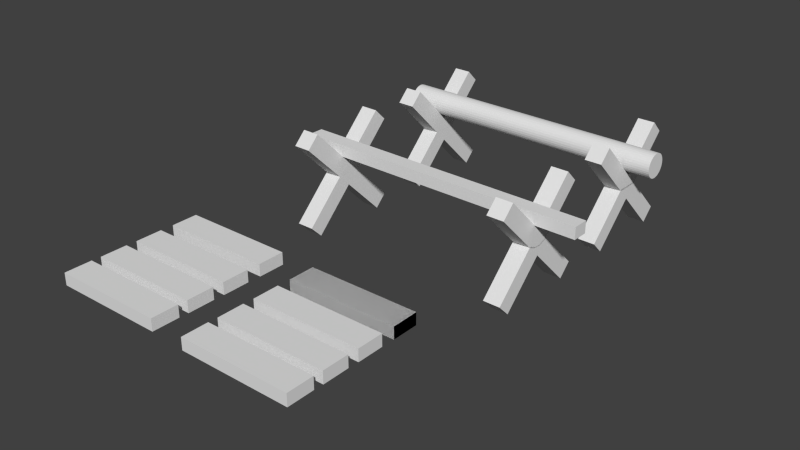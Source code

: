 # Source: UnderConstruction_Barracks.blend  (saved by Blender 2.76.0; exported with 4.5.12 LTS)
import bpy
from mathutils import Matrix  # noqa: F401  (used for matrix-valued properties, if any)

bpy.ops.wm.read_factory_settings(use_empty=True)
scene = bpy.context.scene
scene.name = 'Scene'

# ---- collections
col_collection_1 = bpy.data.collections.new('Collection 1'); scene.collection.children.link(col_collection_1)

# ---- materials (node trees are filled in below, after node groups)
mat_wood_1 = bpy.data.materials.new('Wood_1')
mat_wood_1.alpha_threshold = 0.0
mat_wood_1.use_transparent_shadow = False
mat_wood_1.roughness = 0.5
mat_metal = bpy.data.materials.new('metal')
mat_metal.alpha_threshold = 0.0
mat_metal.use_transparent_shadow = False
mat_metal.roughness = 0.5
mat_metal_base = bpy.data.materials.new('metal base')
mat_metal_base.alpha_threshold = 0.0
mat_metal_base.use_transparent_shadow = False
mat_metal_base.roughness = 0.5
mat_wood = bpy.data.materials.new('wood')
mat_wood.alpha_threshold = 0.0
mat_wood.use_transparent_shadow = False
mat_wood.roughness = 0.5
mat_aspas_1 = bpy.data.materials.new('Aspas 1')
mat_aspas_1.alpha_threshold = 0.0
mat_aspas_1.use_transparent_shadow = False
mat_aspas_1.roughness = 0.5

# ---- material node trees

# ---- world
world_world = bpy.data.worlds.new('World'); scene.world = world_world
world_world.color = (0.05088, 0.05088, 0.05088)
world_world.use_sun_shadow = False
world_world.sun_shadow_jitter_overblur = 0.0
world_world.cycles.sampling_method = 'MANUAL'
world_world.cycles.sample_map_resolution = 256

# ---- meshes
me_cube_006 = bpy.data.meshes.new('Cube.006')
me_cube_006.from_pydata([(-2.82, 3.394, 35.49), (-2.82, 4.288, 35.49), (-2.82, 3.394, 31.02), (-2.82, 4.288, 31.02), (-0.8199, 3.394, 35.49), (-0.8199, 4.288, 35.49), (-0.8199, 3.394, 31.02), (-0.8199, 4.288, 31.02), (-5.502, 3.394, 35.11), (-5.502, 4.288, 35.11), (-5.502, 3.394, 30.63), (-5.502, 4.288, 30.63), (-3.502, 3.394, 35.11), (-3.502, 4.288, 35.11), (-3.502, 3.394, 30.63), (-3.502, 4.288, 30.63), (-2.81, 3.394, 29.53), (-2.81, 4.288, 29.53), (-2.81, 3.394, 25.06), (-2.81, 4.288, 25.06), (-0.8099, 3.394, 29.53), (-0.8099, 4.288, 29.53), (-0.8099, 3.394, 25.06), (-0.8099, 4.288, 25.06), (-5.492, 3.394, 29.15), (-5.492, 4.288, 29.15), (-5.492, 3.394, 24.68), (-5.492, 4.288, 24.68), (-3.492, 3.394, 29.15), (-3.492, 4.288, 29.15), (-3.492, 3.394, 24.68), (-3.492, 4.288, 24.68), (-2.799, 3.394, 23.33), (-2.799, 4.288, 23.33), (-2.799, 3.394, 18.86), (-2.799, 4.288, 18.86), (-0.7995, 3.394, 23.33), (-0.7995, 4.288, 23.33), (-0.7995, 3.394, 18.86), (-0.7995, 4.288, 18.86), (-5.482, 3.394, 22.95), (-5.482, 4.288, 22.95), (-5.482, 3.394, 18.47), (-5.482, 4.288, 18.47), (-3.482, 3.394, 22.95), (-3.482, 4.288, 22.95), (-3.482, 3.394, 18.47), (-3.482, 4.288, 18.47), (-2.788, 3.394, 16.69), (-2.788, 4.288, 16.69), (-2.788, 3.394, 12.21), (-2.788, 4.288, 12.21), (-0.7883, 3.394, 16.69), (-0.7883, 4.288, 16.69), (-0.7883, 3.394, 12.21), (-0.7883, 4.288, 12.21), (-5.471, 3.394, 16.3), (-5.471, 4.288, 16.3), (-5.471, 3.394, 11.83), (-5.471, 4.288, 11.83), (-3.471, 3.394, 16.3), (-3.471, 4.288, 16.3), (-3.471, 3.394, 11.83), (-3.471, 4.288, 11.83), (-2.788, 3.394, 16.69), (-2.788, 4.288, 16.69), (-2.788, 3.394, 12.21), (-2.788, 4.288, 12.21), (-0.7883, 3.394, 16.69), (-0.7883, 4.288, 16.69), (-0.7883, 3.394, 12.21), (-0.7883, 4.288, 12.21), (-0.3334, 5.548, -41.06), (-5.607, 5.548, -41.82), (-0.3333, 5.362, -41.1), (-5.607, 5.362, -41.86), (-0.3331, 5.183, -41.22), (-5.607, 5.183, -41.98), (-0.3328, 5.018, -41.42), (-5.607, 5.018, -42.18), (-0.3323, 4.873, -41.69), (-5.606, 4.873, -42.44), (-0.3318, 4.754, -42.01), (-5.606, 4.754, -42.77), (-0.3312, 4.666, -42.38), (-5.605, 4.666, -43.13), (-0.3305, 4.611, -42.78), (-5.604, 4.611, -43.54), (-0.3298, 4.593, -43.2), (-5.604, 4.593, -43.95), (-0.3291, 4.611, -43.61), (-5.603, 4.611, -44.37), (-0.3284, 4.666, -44.02), (-5.602, 4.666, -44.77), (-0.3278, 4.754, -44.38), (-5.602, 4.754, -45.14), (-0.3273, 4.873, -44.71), (-5.601, 4.873, -45.46), (-0.3268, 5.018, -44.97), (-5.601, 5.018, -45.73), (-0.3265, 5.183, -45.17), (-5.6, 5.183, -45.93), (-0.3263, 5.362, -45.29), (-5.6, 5.362, -46.05), (-0.3262, 5.548, -45.33), (-5.6, 5.548, -46.09), (-0.3263, 5.735, -45.29), (-5.6, 5.735, -46.05), (-0.3265, 5.914, -45.17), (-5.6, 5.914, -45.93), (-0.3268, 6.079, -44.97), (-5.601, 6.079, -45.73), (-0.3273, 6.224, -44.71), (-5.601, 6.224, -45.46), (-0.3278, 6.343, -44.38), (-5.602, 6.343, -45.14), (-0.3284, 6.431, -44.02), (-5.602, 6.431, -44.77), (-0.3291, 6.485, -43.61), (-5.603, 6.485, -44.37), (-0.3298, 6.504, -43.2), (-5.604, 6.504, -43.95), (-0.3305, 6.485, -42.78), (-5.604, 6.485, -43.54), (-0.3312, 6.431, -42.38), (-5.605, 6.431, -43.13), (-0.3318, 6.343, -42.01), (-5.606, 6.343, -42.77), (-0.3323, 6.224, -41.69), (-5.606, 6.224, -42.44), (-0.3328, 6.079, -41.42), (-5.607, 6.079, -42.18), (-0.3331, 5.914, -41.22), (-5.607, 5.914, -41.98), (-0.3333, 5.735, -41.1), (-5.607, 5.735, -41.86), (-0.1149, 4.783, -18.77), (-0.1149, 5.72, -18.77), (-0.1194, 4.783, -16.07), (-0.1194, 5.72, -16.07), (-5.844, 4.783, -19.59), (-5.844, 5.72, -19.59), (-5.849, 4.783, -16.89), (-5.849, 5.72, -16.89), (-5.012, 6.401, -34.77), (-4.985, -0.844, -50.98), (-5.008, 7.357, -36.91), (-4.981, 0.1116, -53.11), (-5.339, 6.401, -34.82), (-5.312, -0.844, -51.02), (-5.335, 7.357, -36.95), (-5.308, 0.1116, -53.16), (-5.008, -0.844, -36.91), (-4.981, 6.401, -53.11), (-5.012, 0.1116, -34.77), (-4.985, 7.357, -50.98), (-5.335, -0.844, -36.95), (-5.308, 6.401, -53.16), (-5.339, 0.1116, -34.82), (-5.312, 7.357, -51.02), (-0.8478, 6.401, -34.17), (-0.8206, -0.844, -50.38), (-0.8442, 7.357, -36.31), (-0.817, 0.1116, -52.52), (-1.175, 6.401, -34.22), (-1.148, -0.844, -50.43), (-1.171, 7.357, -36.36), (-1.144, 0.1116, -52.56), (-0.8442, -0.844, -36.31), (-0.817, 6.401, -52.52), (-0.8478, 0.1116, -34.17), (-0.8206, 7.357, -50.38), (-1.171, -0.844, -36.36), (-1.144, 6.401, -52.56), (-1.175, 0.1116, -34.22), (-1.148, 7.357, -50.43), (-5.055, 6.401, -8.953), (-5.028, -0.844, -25.16), (-5.052, 7.357, -11.09), (-5.025, 0.1116, -27.3), (-5.382, 6.401, -8.999), (-5.355, -0.844, -25.21), (-5.379, 7.357, -11.14), (-5.352, 0.1116, -27.35), (-5.052, -0.844, -11.09), (-5.025, 6.401, -27.3), (-5.055, 0.1116, -8.953), (-5.028, 7.357, -25.16), (-5.379, -0.844, -11.14), (-5.352, 6.401, -27.35), (-5.382, 0.1116, -8.999), (-5.355, 7.357, -25.21), (-0.8911, 6.401, -8.356), (-0.8639, -0.844, -24.56), (-0.8875, 7.357, -10.49), (-0.8603, 0.1116, -26.7), (-1.218, 6.401, -8.403), (-1.191, -0.844, -24.61), (-1.215, 7.357, -10.54), (-1.187, 0.1116, -26.75), (-0.8875, -0.844, -10.49), (-0.8603, 6.401, -26.7), (-0.8911, 0.1116, -8.356), (-0.8639, 7.357, -24.56), (-1.215, -0.844, -10.54), (-1.187, 6.401, -26.75), (-1.218, 0.1116, -8.403), (-1.191, 7.357, -24.61)], [], [(1, 3, 2, 0), (3, 7, 6, 2), (7, 5, 4, 6), (5, 1, 0, 4), (0, 2, 6, 4), (5, 7, 3, 1), (9, 11, 10, 8), (11, 15, 14, 10), (15, 13, 12, 14), (13, 9, 8, 12), (8, 10, 14, 12), (13, 15, 11, 9), (17, 19, 18, 16), (19, 23, 22, 18), (23, 21, 20, 22), (21, 17, 16, 20), (16, 18, 22, 20), (21, 23, 19, 17), (25, 27, 26, 24), (27, 31, 30, 26), (31, 29, 28, 30), (29, 25, 24, 28), (24, 26, 30, 28), (29, 31, 27, 25), (33, 35, 34, 32), (35, 39, 38, 34), (39, 37, 36, 38), (37, 33, 32, 36), (32, 34, 38, 36), (37, 39, 35, 33), (41, 43, 42, 40), (43, 47, 46, 42), (47, 45, 44, 46), (45, 41, 40, 44), (40, 42, 46, 44), (45, 47, 43, 41), (49, 51, 50, 48), (51, 55, 54, 50), (55, 53, 52, 54), (53, 49, 48, 52), (48, 50, 54, 52), (53, 55, 51, 49), (57, 59, 58, 56), (59, 63, 62, 58), (63, 61, 60, 62), (61, 57, 56, 60), (56, 58, 62, 60), (61, 63, 59, 57), (65, 67, 66, 64), (67, 71, 70, 66), (71, 69, 68, 70), (69, 65, 64, 68), (64, 66, 70, 68), (69, 71, 67, 65), (72, 73, 75, 74), (74, 75, 77, 76), (76, 77, 79, 78), (78, 79, 81, 80), (80, 81, 83, 82), (82, 83, 85, 84), (84, 85, 87, 86), (86, 87, 89, 88), (88, 89, 91, 90), (90, 91, 93, 92), (92, 93, 95, 94), (94, 95, 97, 96), (96, 97, 99, 98), (98, 99, 101, 100), (100, 101, 103, 102), (102, 103, 105, 104), (104, 105, 107, 106), (106, 107, 109, 108), (108, 109, 111, 110), (110, 111, 113, 112), (112, 113, 115, 114), (114, 115, 117, 116), (116, 117, 119, 118), (118, 119, 121, 120), (120, 121, 123, 122), (122, 123, 125, 124), (124, 125, 127, 126), (126, 127, 129, 128), (128, 129, 131, 130), (130, 131, 133, 132), (75, 73, 135, 133, 131, 129, 127, 125, 123, 121, 119, 117, 115, 113, 111, 109, 107, 105, 103, 101, 99, 97, 95, 93, 91, 89, 87, 85, 83, 81, 79, 77), (134, 135, 73, 72), (132, 133, 135, 134), (72, 74, 76, 78, 80, 82, 84, 86, 88, 90, 92, 94, 96, 98, 100, 102, 104, 106, 108, 110, 112, 114, 116, 118, 120, 122, 124, 126, 128, 130, 132, 134), (137, 139, 138, 136), (139, 143, 142, 138), (143, 141, 140, 142), (141, 137, 136, 140), (136, 138, 142, 140), (141, 143, 139, 137), (145, 147, 146, 144), (147, 151, 150, 146), (151, 149, 148, 150), (149, 145, 144, 148), (144, 146, 150, 148), (149, 151, 147, 145), (153, 155, 154, 152), (155, 159, 158, 154), (159, 157, 156, 158), (157, 153, 152, 156), (152, 154, 158, 156), (157, 159, 155, 153), (161, 163, 162, 160), (163, 167, 166, 162), (167, 165, 164, 166), (165, 161, 160, 164), (160, 162, 166, 164), (165, 167, 163, 161), (169, 171, 170, 168), (171, 175, 174, 170), (175, 173, 172, 174), (173, 169, 168, 172), (168, 170, 174, 172), (173, 175, 171, 169), (177, 179, 178, 176), (179, 183, 182, 178), (183, 181, 180, 182), (181, 177, 176, 180), (176, 178, 182, 180), (181, 183, 179, 177), (185, 187, 186, 184), (187, 191, 190, 186), (191, 189, 188, 190), (189, 185, 184, 188), (184, 186, 190, 188), (189, 191, 187, 185), (193, 195, 194, 192), (195, 199, 198, 194), (199, 197, 196, 198), (197, 193, 192, 196), (192, 194, 198, 196), (197, 199, 195, 193), (201, 203, 202, 200), (203, 207, 206, 202), (207, 205, 204, 206), (205, 201, 200, 204), (200, 202, 206, 204), (205, 207, 203, 201)])
me_cube_006.polygons.foreach_set('material_index', [0, 0, 0, 0, 0, 0, 0, 0, 0, 0, 0, 0, 0, 0, 0, 0, 0, 0, 0, 0, 0, 0, 0, 0, 0, 0, 0, 0, 0, 0, 0, 0, 0, 0, 0, 0, 0, 0, 0, 0, 0, 0, 0, 0, 0, 0, 0, 0, 0, 0, 0, 0, 0, 0, 1, 1, 1, 1, 1, 1, 1, 1, 1, 1, 1, 1, 1, 1, 1, 1, 1, 1, 1, 1, 1, 1, 1, 1, 1, 1, 1, 1, 1, 1, 2, 1, 1, 2, 3, 3, 3, 3, 3, 3, 4, 4, 4, 4, 4, 4, 4, 4, 4, 4, 4, 4, 4, 4, 4, 4, 4, 4, 4, 4, 4, 4, 4, 4, 4, 4, 4, 4, 4, 4, 4, 4, 4, 4, 4, 4, 4, 4, 4, 4, 4, 4, 4, 4, 4, 4, 4, 4])
_uv = me_cube_006.uv_layers.new(name='UVMap')
_uv.uv.foreach_set('vector', [0.6365, 0.3593, 0.9543, 0.3593, 0.9543, 0.04151, 0.6365, 0.04151, 0.3321, 0.3593, 0.6499, 0.3593, 0.6499, 0.04151, 0.3321, 0.04151, 0.6365, 0.3593, 0.3187, 0.3593, 0.3187, 0.04151, 0.6365, 0.04151, 0.3321, 0.3593, 0.01423, 0.3593, 0.01423, 0.04151, 0.3321, 0.04151, 0.3321, 0.6506, 0.3321, 0.9684, 0.6499, 0.9684, 0.6499, 0.6506, 0.3321, 0.6506, 0.3321, 0.9684, 0.01423, 0.9684, 0.01423, 0.6506, 0.6365, 0.3593, 0.9543, 0.3593, 0.9543, 0.04151, 0.6365, 0.04151, 0.3321, 0.3593, 0.6499, 0.3593, 0.6499, 0.04151, 0.3321, 0.04151, 0.6365, 0.3593, 0.3187, 0.3593, 0.3187, 0.04151, 0.6365, 0.04151, 0.3321, 0.3593, 0.01423, 0.3593, 0.01423, 0.04151, 0.3321, 0.04151, 0.3321, 0.6506, 0.3321, 0.9684, 0.6499, 0.9684, 0.6499, 0.6506, 0.3321, 0.6506, 0.3321, 0.9684, 0.01423, 0.9684, 0.01423, 0.6506, 0.6365, 0.3593, 0.9543, 0.3593, 0.9543, 0.04151, 0.6365, 0.04151, 0.3321, 0.3593, 0.6499, 0.3593, 0.6499, 0.04151, 0.3321, 0.04151, 0.6365, 0.3593, 0.3187, 0.3593, 0.3187, 0.04151, 0.6365, 0.04151, 0.3321, 0.3593, 0.01423, 0.3593, 0.01423, 0.04151, 0.3321, 0.04151, 0.3321, 0.6506, 0.3321, 0.9684, 0.6499, 0.9684, 0.6499, 0.6506, 0.3321, 0.6506, 0.3321, 0.9684, 0.01423, 0.9684, 0.01423, 0.6506, 0.6365, 0.3593, 0.9543, 0.3593, 0.9543, 0.04151, 0.6365, 0.04151, 0.3321, 0.3593, 0.6499, 0.3593, 0.6499, 0.04151, 0.3321, 0.04151, 0.6365, 0.3593, 0.3187, 0.3593, 0.3187, 0.04151, 0.6365, 0.04151, 0.3321, 0.3593, 0.01423, 0.3593, 0.01423, 0.04151, 0.3321, 0.04151, 0.3321, 0.6506, 0.3321, 0.9684, 0.6499, 0.9684, 0.6499, 0.6506, 0.3321, 0.6506, 0.3321, 0.9684, 0.01423, 0.9684, 0.01423, 0.6506, 0.6365, 0.3593, 0.9543, 0.3593, 0.9543, 0.04151, 0.6365, 0.04151, 0.3321, 0.3593, 0.6499, 0.3593, 0.6499, 0.04151, 0.3321, 0.04151, 0.6365, 0.3593, 0.3187, 0.3593, 0.3187, 0.04151, 0.6365, 0.04151, 0.3321, 0.3593, 0.01423, 0.3593, 0.01423, 0.04151, 0.3321, 0.04151, 0.3321, 0.6506, 0.3321, 0.9684, 0.6499, 0.9684, 0.6499, 0.6506, 0.3321, 0.6506, 0.3321, 0.9684, 0.01423, 0.9684, 0.01423, 0.6506, 0.6365, 0.3593, 0.9543, 0.3593, 0.9543, 0.04151, 0.6365, 0.04151, 0.3321, 0.3593, 0.6499, 0.3593, 0.6499, 0.04151, 0.3321, 0.04151, 0.6365, 0.3593, 0.3187, 0.3593, 0.3187, 0.04151, 0.6365, 0.04151, 0.3321, 0.3593, 0.01423, 0.3593, 0.01423, 0.04151, 0.3321, 0.04151, 0.3321, 0.6506, 0.3321, 0.9684, 0.6499, 0.9684, 0.6499, 0.6506, 0.3321, 0.6506, 0.3321, 0.9684, 0.01423, 0.9684, 0.01423, 0.6506, 0.6365, 0.3593, 0.9543, 0.3593, 0.9543, 0.04151, 0.6365, 0.04151, 0.3321, 0.3593, 0.6499, 0.3593, 0.6499, 0.04151, 0.3321, 0.04151, 0.6365, 0.3593, 0.3187, 0.3593, 0.3187, 0.04151, 0.6365, 0.04151, 0.3321, 0.3593, 0.01423, 0.3593, 0.01423, 0.04151, 0.3321, 0.04151, 0.3321, 0.6506, 0.3321, 0.9684, 0.6499, 0.9684, 0.6499, 0.6506, 0.3321, 0.6506, 0.3321, 0.9684, 0.01423, 0.9684, 0.01423, 0.6506, 0.6365, 0.3593, 0.9543, 0.3593, 0.9543, 0.04151, 0.6365, 0.04151, 0.3321, 0.3593, 0.6499, 0.3593, 0.6499, 0.04151, 0.3321, 0.04151, 0.6365, 0.3593, 0.3187, 0.3593, 0.3187, 0.04151, 0.6365, 0.04151, 0.3321, 0.3593, 0.01423, 0.3593, 0.01423, 0.04151, 0.3321, 0.04151, 0.3321, 0.6506, 0.3321, 0.9684, 0.6499, 0.9684, 0.6499, 0.6506, 0.3321, 0.6506, 0.3321, 0.9684, 0.01423, 0.9684, 0.01423, 0.6506, 0.6365, 0.3593, 0.9543, 0.3593, 0.9543, 0.04151, 0.6365, 0.04151, 0.3321, 0.3593, 0.6499, 0.3593, 0.6499, 0.04151, 0.3321, 0.04151, 0.6365, 0.3593, 0.3187, 0.3593, 0.3187, 0.04151, 0.6365, 0.04151, 0.3321, 0.3593, 0.01423, 0.3593, 0.01423, 0.04151, 0.3321, 0.04151, 0.3321, 0.6506, 0.3321, 0.9684, 0.6499, 0.9684, 0.6499, 0.6506, 0.3321, 0.6506, 0.3321, 0.9684, 0.01423, 0.9684, 0.01423, 0.6506, 0.7897, 0.2305, 0.7897, 0.983, 0.8631, 0.983, 0.8631, 0.2305, 0.8631, 0.2305, 0.8631, 0.983, 0.9337, 0.983, 0.9337, 0.2305, 0.1812, 0.2305, 0.1812, 0.983, 0.2462, 0.983, 0.2462, 0.2305, 0.2462, 0.2305, 0.2462, 0.983, 0.3032, 0.983, 0.3032, 0.2305, 0.3671, 0.2305, 0.3671, 0.983, 0.31, 0.983, 0.31, 0.2305, 0.31, 0.2305, 0.31, 0.983, 0.245, 0.983, 0.245, 0.2305, 0.245, 0.2305, 0.245, 0.983, 0.1744, 0.983, 0.1744, 0.2305, 0.1744, 0.2305, 0.1744, 0.983, 0.101, 0.983, 0.101, 0.2305, 0.8535, 0.2305, 0.8535, 0.983, 0.7801, 0.983, 0.7801, 0.2305, 0.7801, 0.2305, 0.7801, 0.983, 0.7095, 0.983, 0.7095, 0.2305, 0.7095, 0.2305, 0.7095, 0.983, 0.6445, 0.983, 0.6445, 0.2305, 0.6445, 0.2305, 0.6445, 0.983, 0.5875, 0.983, 0.5875, 0.2305, 0.3032, 0.2305, 0.3032, 0.983, 0.2462, 0.983, 0.2462, 0.2305, 0.2462, 0.2305, 0.2462, 0.983, 0.1812, 0.983, 0.1812, 0.2305, 0.1812, 0.2305, 0.1812, 0.983, 0.1106, 0.983, 0.1106, 0.2305, 0.8631, 0.2305, 0.8631, 0.983, 0.7897, 0.983, 0.7897, 0.2305, 0.7897, 0.2305, 0.7897, 0.983, 0.7163, 0.983, 0.7163, 0.2305, 0.7163, 0.2305, 0.7163, 0.983, 0.6457, 0.983, 0.6457, 0.2305, 0.6457, 0.2305, 0.6457, 0.983, 0.5807, 0.983, 0.5807, 0.2305, 0.5807, 0.2305, 0.5807, 0.983, 0.5236, 0.983, 0.5236, 0.2305, 0.5875, 0.2305, 0.5875, 0.983, 0.6445, 0.983, 0.6445, 0.2305, 0.6445, 0.2305, 0.6445, 0.983, 0.7095, 0.983, 0.7095, 0.2305, 0.7095, 0.2305, 0.7095, 0.983, 0.7801, 0.983, 0.7801, 0.2305, 0.7801, 0.2305, 0.7801, 0.983, 0.8535, 0.983, 0.8535, 0.2305, 0.8535, 0.2305, 0.8535, 0.983, 0.9269, 0.983, 0.9269, 0.2305, 0.1744, 0.2305, 0.1744, 0.983, 0.245, 0.983, 0.245, 0.2305, 0.245, 0.2305, 0.245, 0.983, 0.31, 0.983, 0.31, 0.2305, 0.31, 0.2305, 0.31, 0.983, 0.3671, 0.983, 0.3671, 0.2305, 0.5236, 0.2305, 0.5236, 0.983, 0.5807, 0.983, 0.5807, 0.2305, 0.5807, 0.2305, 0.5807, 0.983, 0.6457, 0.983, 0.6457, 0.2305, 0.8899, 1.542, 0.7133, 1.573, 0.5368, 1.542, 0.367, 1.45, 0.2106, 1.302, 0.07342, 1.102, -0.03912, 0.8579, -0.1228, 0.5798, -0.1743, 0.278, -0.1916, -0.03592, -0.1743, -0.3498, -0.1228, -0.6516, -0.03913, -0.9297, 0.07342, -1.174, 0.2106, -1.374, 0.367, -1.522, 0.5368, -1.614, 0.7133, -1.645, 0.8899, -1.614, 1.06, -1.522, 1.216, -1.374, 1.353, -1.174, 1.466, -0.9297, 1.549, -0.6516, 1.601, -0.3498, 1.618, -0.03592, 1.601, 0.278, 1.549, 0.5798, 1.466, 0.8579, 1.353, 1.102, 1.216, 1.302, 1.06, 1.45, 0.7163, 0.2305, 0.7163, 0.983, 0.7897, 0.983, 0.7897, 0.2305, 0.6457, 0.2305, 0.6457, 0.983, 0.7163, 0.983, 0.7163, 0.2305, 0.7133, 1.573, 0.8899, 1.542, 1.06, 1.45, 1.216, 1.302, 1.353, 1.102, 1.466, 0.8579, 1.549, 0.5798, 1.601, 0.278, 1.618, -0.03592, 1.601, -0.3498, 1.549, -0.6516, 1.466, -0.9297, 1.353, -1.174, 1.216, -1.374, 1.06, -1.522, 0.8899, -1.614, 0.7133, -1.645, 0.5368, -1.614, 0.367, -1.522, 0.2106, -1.374, 0.07342, -1.174, -0.03913, -0.9297, -0.1228, -0.6516, -0.1743, -0.3498, -0.1916, -0.03592, -0.1743, 0.278, -0.1228, 0.5798, -0.03912, 0.8579, 0.07342, 1.102, 0.2106, 1.302, 0.367, 1.45, 0.5368, 1.542, 0.2341, 0.0629, 0.4821, 0.0629, 0.4821, -0.2907, 0.2341, -0.2907, 0.3268, 0.0629, 0.5748, 0.0629, 0.5748, -0.2907, 0.3268, -0.2907, 0.2341, 0.0629, -0.01379, 0.0629, -0.01379, -0.2907, 0.2341, -0.2907, 0.3268, 0.0629, 0.0789, 0.0629, 0.0789, -0.2907, 0.3268, -0.2907, 0.3268, 0.03004, 0.3268, 0.3836, 0.5748, 0.3836, 0.5748, 0.03004, 0.3268, 0.03004, 0.3268, 0.3836, 0.0789, 0.3836, 0.0789, 0.03004, -0.7906, -1.535, -0.4345, -1.535, -0.4345, -2.047, -0.7906, -2.047, -0.5302, -1.535, -0.1741, -1.535, -0.1741, -2.047, -0.5302, -2.047, -0.7906, -1.535, -1.147, -1.535, -1.147, -2.047, -0.7906, -2.047, -0.5302, -1.535, -0.8863, -1.535, -0.8863, -2.047, -0.5302, -2.047, -0.5302, -1.535, -0.5302, -1.022, -0.1741, -1.022, -0.1741, -1.535, -0.5302, -1.535, -0.5302, -1.022, -0.8863, -1.022, -0.8863, -1.535, -0.6871, -1.245, -0.6871, -1.312, -3.387, -1.312, -3.387, -1.245, -0.5302, -1.386, -0.1741, -1.386, -0.1741, -5.268, -0.5302, -5.268, -0.6871, -1.312, -0.6871, -1.245, -3.387, -1.245, -3.387, -1.312, -0.5302, -1.386, -0.8863, -1.386, -0.8863, -5.268, -0.5302, -5.268, -0.5302, -1.245, -0.5302, -1.312, -0.1741, -1.312, -0.1741, -1.245, -0.5302, -1.245, -0.5302, -1.312, -0.8863, -1.312, -0.8863, -1.245, -0.7906, -1.535, -0.4345, -1.535, -0.4345, -2.047, -0.7906, -2.047, -0.7906, -1.535, -0.4345, -1.535, -0.4345, -2.047, -0.7906, -2.047, -0.7906, -1.535, -1.147, -1.535, -1.147, -2.047, -0.7906, -2.047, -0.7906, -1.535, -1.147, -1.535, -1.147, -2.047, -0.7906, -2.047, -0.7906, -1.535, -0.7906, -1.022, -0.4345, -1.022, -0.4345, -1.535, -0.7906, -1.535, -0.7906, -1.022, -1.147, -1.022, -1.147, -1.535, -0.6871, -1.245, -0.6871, -1.312, -3.387, -1.312, -3.387, -1.245, -0.7906, -1.386, -0.4345, -1.386, -0.4345, -5.268, -0.7906, -5.268, -0.6871, -1.312, -0.6871, -1.245, -3.387, -1.245, -3.387, -1.312, -0.7906, -1.386, -1.147, -1.386, -1.147, -5.268, -0.7906, -5.268, -0.7906, -1.245, -0.7906, -1.312, -0.4345, -1.312, -0.4345, -1.245, -0.7906, -1.245, -0.7906, -1.312, -1.147, -1.312, -1.147, -1.245, -0.7906, -1.535, -0.4345, -1.535, -0.4345, -2.047, -0.7906, -2.047, -0.5302, -1.535, -0.1741, -1.535, -0.1741, -2.047, -0.5302, -2.047, -0.7906, -1.535, -1.147, -1.535, -1.147, -2.047, -0.7906, -2.047, -0.5302, -1.535, -0.8863, -1.535, -0.8863, -2.047, -0.5302, -2.047, -0.5302, -1.535, -0.5302, -1.022, -0.1741, -1.022, -0.1741, -1.535, -0.5302, -1.535, -0.5302, -1.022, -0.8863, -1.022, -0.8863, -1.535, -0.6871, -1.245, -0.6871, -1.312, -3.387, -1.312, -3.387, -1.245, -0.5302, -1.386, -0.1741, -1.386, -0.1741, -5.268, -0.5302, -5.268, -0.6871, -1.312, -0.6871, -1.245, -3.387, -1.245, -3.387, -1.312, -0.5302, -1.386, -0.8863, -1.386, -0.8863, -5.268, -0.5302, -5.268, -0.5302, -1.245, -0.5302, -1.312, -0.1741, -1.312, -0.1741, -1.245, -0.5302, -1.245, -0.5302, -1.312, -0.8863, -1.312, -0.8863, -1.245, -0.7906, -1.535, -0.4345, -1.535, -0.4345, -2.047, -0.7906, -2.047, -0.7906, -1.535, -0.4345, -1.535, -0.4345, -2.047, -0.7906, -2.047, -0.7906, -1.535, -1.147, -1.535, -1.147, -2.047, -0.7906, -2.047, -0.7906, -1.535, -1.147, -1.535, -1.147, -2.047, -0.7906, -2.047, -0.7906, -1.535, -0.7906, -1.022, -0.4345, -1.022, -0.4345, -1.535, -0.7906, -1.535, -0.7906, -1.022, -1.147, -1.022, -1.147, -1.535, -0.6871, -1.245, -0.6871, -1.312, -3.387, -1.312, -3.387, -1.245, -0.7906, -1.386, -0.4345, -1.386, -0.4345, -5.268, -0.7906, -5.268, -0.6871, -1.312, -0.6871, -1.245, -3.387, -1.245, -3.387, -1.312, -0.7906, -1.386, -1.147, -1.386, -1.147, -5.268, -0.7906, -5.268, -0.7906, -1.245, -0.7906, -1.312, -0.4345, -1.312, -0.4345, -1.245, -0.7906, -1.245, -0.7906, -1.312, -1.147, -1.312, -1.147, -1.245])
me_cube_006.materials.append(mat_wood_1)
me_cube_006.materials.append(mat_metal)
me_cube_006.materials.append(mat_metal_base)
me_cube_006.materials.append(mat_wood)
me_cube_006.materials.append(mat_aspas_1)
me_cube_006.use_remesh_preserve_volume = False
me_cube_006.use_remesh_preserve_attributes = False
me_cube_006.use_mirror_vertex_groups = False
me_cube_006.update()

# ---- objects
ob_wood_1_003 = bpy.data.objects.new('Wood_1.003', me_cube_006)

# ---- transforms, parenting, visibility, modifiers, constraints
ob_wood_1_003.location = (0.0, -2.22e-16, 0.0)
ob_wood_1_003.rotation_euler = (1.571, 0.0, 0.0)
ob_wood_1_003.scale = (0.3849, 0.09316, 0.04164)
ob_wood_1_003.lineart.crease_threshold = 0.0

# ---- collection membership
col_collection_1.objects.link(ob_wood_1_003)

# ---- scene / render settings (as saved in the file)
scene.frame_start = 1; scene.frame_end = 250; scene.frame_set(5)
scene.render.engine = 'BLENDER_EEVEE_NEXT'
scene.render.resolution_percentage = 50
scene.render.dither_intensity = 0.0
scene.cycles.use_denoising = False
scene.cycles.samples = 10
scene.cycles.sampling_pattern = 'TABULATED_SOBOL'
scene.cycles.light_sampling_threshold = 0.0
scene.cycles.use_adaptive_sampling = False
scene.cycles.use_light_tree = False
scene.cycles.blur_glossy = 0.0
scene.cycles.pixel_filter_type = 'GAUSSIAN'
scene.cycles.sample_clamp_indirect = 0.0
scene.view_settings.view_transform = 'Standard'
bpy.context.view_layer.update()

# ---- added for rendering (the .blend has no active camera and no usable light): camera, sun
cam_auto = bpy.data.cameras.new('AutoCamera')
cam_auto.lens = 50.0
cam_auto.sensor_width = 36.0
cam_auto.clip_end = 1000.0
ob_auto_camera = bpy.data.objects.new('AutoCamera', cam_auto)
scene.collection.objects.link(ob_auto_camera)
ob_auto_camera.location = (2.89355, -4.4815, 3.53626)
ob_auto_camera.rotation_euler = (1.09748, -7.21219e-08, 0.694738)
scene.camera = ob_auto_camera
light_auto_sun = bpy.data.lights.new('AutoSun', 'SUN')
light_auto_sun.energy = 3.0
light_auto_sun.angle = 0.0523599
ob_auto_sun = bpy.data.objects.new('AutoSun', light_auto_sun)
scene.collection.objects.link(ob_auto_sun)
ob_auto_sun.rotation_euler = (0.872665, 0.174533, 0.523599)
bpy.context.view_layer.update()
